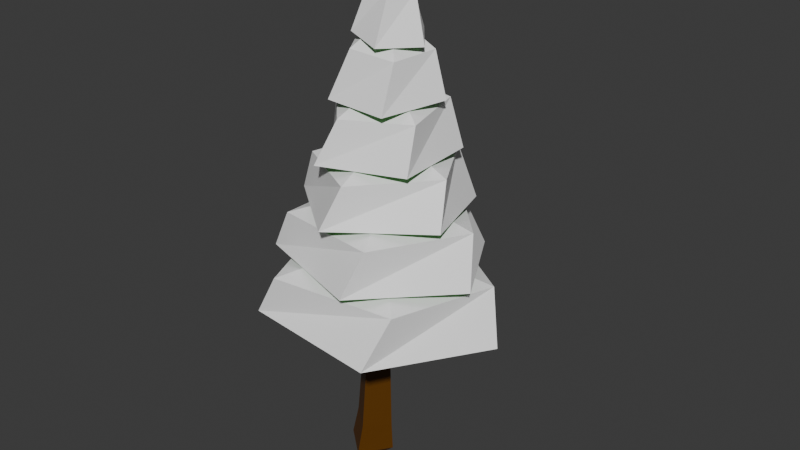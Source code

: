 # Source: tree3.blend  (saved by Blender 4.5.88; exported with 4.5.12 LTS)
import bpy
from mathutils import Matrix  # noqa: F401  (used for matrix-valued properties, if any)

bpy.ops.wm.read_factory_settings(use_empty=True)
scene = bpy.context.scene
scene.name = 'Scene'

# ---- collections
col_collection = bpy.data.collections.new('Collection'); scene.collection.children.link(col_collection)

# ---- materials (node trees are filled in below, after node groups)
mat_material = bpy.data.materials.new('Material')
mat_material.alpha_threshold = 0.0
mat_material.roughness = 0.5
mat_material.line_color = (0.0, 0.0, 0.0, 1.0)
mat_material_004 = bpy.data.materials.new('Material.004')
mat_material_001 = bpy.data.materials.new('Material.001')
mat_material_003 = bpy.data.materials.new('Material.003')

# ---- material node trees
mat_material.use_nodes = True; mat_material.node_tree.nodes.clear()
_N = mat_material.node_tree.nodes; _L = mat_material.node_tree.links
n0 = _N.new('ShaderNodeOutputMaterial'); n0.name = 'Material Output'; n0.location = (200, 100)
n1 = _N.new('ShaderNodeBsdfPrincipled'); n1.name = 'Principled BSDF'; n1.location = (-200, 100)
n1.inputs[0].default_value = (0.115, 0.04083, 0.001298, 1.0)
n1.inputs[3].default_value = 1.45
_L.new(n1.outputs[0], n0.inputs[0])
n0.is_active_output = True
mat_material_004.use_nodes = True; mat_material_004.node_tree.nodes.clear()
_N = mat_material_004.node_tree.nodes; _L = mat_material_004.node_tree.links
n0 = _N.new('ShaderNodeBsdfPrincipled'); n0.name = 'Principled BSDF'; n0.location = (-200, 100)
n0.inputs[0].default_value = (1.0, 1.0, 1.0, 1.0)
n1 = _N.new('ShaderNodeOutputMaterial'); n1.name = 'Material Output'; n1.location = (200, 100)
_L.new(n0.outputs[0], n1.inputs[0])
n1.is_active_output = True
mat_material_001.use_nodes = True; mat_material_001.node_tree.nodes.clear()
_N = mat_material_001.node_tree.nodes; _L = mat_material_001.node_tree.links
n0 = _N.new('ShaderNodeBsdfPrincipled'); n0.name = 'Principled BSDF'; n0.location = (-200, 100)
n0.inputs[0].default_value = (0.06719, 0.4076, 0.05042, 1.0)
n1 = _N.new('ShaderNodeOutputMaterial'); n1.name = 'Material Output'; n1.location = (200, 100)
_L.new(n0.outputs[0], n1.inputs[0])
n1.is_active_output = True
mat_material_003.use_nodes = True; mat_material_003.node_tree.nodes.clear()
_N = mat_material_003.node_tree.nodes; _L = mat_material_003.node_tree.links
n0 = _N.new('ShaderNodeBsdfPrincipled'); n0.name = 'Principled BSDF'; n0.location = (-200, 100)
n0.inputs[0].default_value = (0.8002, 0.4669, 0.1665, 1.0)
n1 = _N.new('ShaderNodeOutputMaterial'); n1.name = 'Material Output'; n1.location = (200, 100)
_L.new(n0.outputs[0], n1.inputs[0])
n1.is_active_output = True

# ---- world
world_world = bpy.data.worlds.new('World'); scene.world = world_world
world_world.use_nodes = True; world_world.node_tree.nodes.clear()
_N = world_world.node_tree.nodes; _L = world_world.node_tree.links
n0 = _N.new('ShaderNodeOutputWorld'); n0.name = 'World Output'; n0.location = (200, 100)
n1 = _N.new('ShaderNodeBackground'); n1.name = 'Background'; n1.location = (-200, 100)
n1.inputs[0].default_value = (0.05088, 0.05088, 0.05088, 1.0)
_L.new(n1.outputs[0], n0.inputs[0])
n0.is_active_output = True
world_world.color = (0.05088, 0.05088, 0.05088)
world_world.sun_shadow_jitter_overblur = 0.0

# ---- meshes
me_cube = bpy.data.meshes.new('Cube')
me_cube.from_pydata([(0.0, 0.0, -0.5822), (0.1855, 0.4149, 8.977), (0.2733, -0.07403, 3.023), (0.06991, 0.08028, -1.057), (0.1424, 0.06078, 5.615), (0.8815, 0.3217, 13.01), (0.1366, -0.03702, 0.4188)], [(4, 1), (6, 2), (3, 0), (2, 4), (1, 5), (0, 6)], [])
_uv = me_cube.uv_layers.new(name='UVMap')
_uv.uv.foreach_set('vector', [])
me_cube.materials.append(mat_material)
me_cube.use_mirror_vertex_groups = False
me_cube.update()
me_icosphere = bpy.data.meshes.new('Icosphere')
me_icosphere.from_pydata([(-0.1499, -0.2288, -0.08251), (2.9, -2.048, -0.827), (-1.084, -3.335, -0.7284), (-3.552, 0.04776, -0.8299), (-1.092, 3.426, -0.9914), (2.896, 2.13, -0.9895), (1.088, -3.437, 0.6621), (-2.9, -2.142, 0.6602), (-2.904, 2.037, 0.4977), (1.081, 3.324, 0.3991), (3.548, -0.05939, 0.5117), (-0.03651, -0.1166, 1.42)], [], [(0, 1, 2), (1, 0, 5), (0, 2, 3), (0, 3, 4), (0, 4, 5), (1, 5, 10), (2, 1, 6), (3, 2, 7), (4, 3, 8), (5, 4, 9), (1, 10, 6), (2, 6, 7), (3, 7, 8), (4, 8, 9), (5, 9, 10), (6, 10, 11), (7, 6, 11), (8, 7, 11), (9, 8, 11), (10, 9, 11)])
me_icosphere.polygons.foreach_set('material_index', [1, 1, 1, 1, 1, 0, 0, 0, 0, 0, 0, 0, 0, 0, 0, 0, 0, 0, 0, 0])
_uv = me_icosphere.uv_layers.new(name='UVMap')
_uv.uv.foreach_set('vector', [0.1818, 0.0, 0.2727, 0.1575, 0.09091, 0.1575, 0.2727, 0.1575, 0.3636, 0.0, 0.4545, 0.1575, 0.9091, 0.0, 1.0, 0.1575, 0.8182, 0.1575, 0.7273, 0.0, 0.8182, 0.1575, 0.6364, 0.1575, 0.5455, 0.0, 0.6364, 0.1575, 0.4545, 0.1575, 0.2727, 0.1575, 0.4545, 0.1575, 0.3636, 0.3149, 0.09091, 0.1575, 0.2727, 0.1575, 0.1818, 0.3149, 0.8182, 0.1575, 1.0, 0.1575, 0.9091, 0.3149, 0.6364, 0.1575, 0.8182, 0.1575, 0.7273, 0.3149, 0.4545, 0.1575, 0.6364, 0.1575, 0.5455, 0.3149, 0.2727, 0.1575, 0.3636, 0.3149, 0.1818, 0.3149, 0.09091, 0.1575, 0.1818, 0.3149, 0.0, 0.3149, 0.8182, 0.1575, 0.9091, 0.3149, 0.7273, 0.3149, 0.6364, 0.1575, 0.7273, 0.3149, 0.5455, 0.3149, 0.4545, 0.1575, 0.5455, 0.3149, 0.3636, 0.3149, 0.1818, 0.3149, 0.3636, 0.3149, 0.2727, 0.4724, 0.0, 0.3149, 0.1818, 0.3149, 0.09091, 0.4724, 0.7273, 0.3149, 0.9091, 0.3149, 0.8182, 0.4724, 0.5455, 0.3149, 0.7273, 0.3149, 0.6364, 0.4724, 0.3636, 0.3149, 0.5455, 0.3149, 0.4545, 0.4724])
me_icosphere.materials.append(mat_material_004)
me_icosphere.materials.append(mat_material_001)
me_icosphere.update()
me_cube_001 = bpy.data.meshes.new('Cube.001')
me_cube_001.from_pydata([(0.2131, 0.06265, 8.989), (-0.1654, 0.3886, 9.011), (0.1579, 0.7672, 8.965), (0.5365, 0.4413, 8.944), (0.3157, -0.5803, 3.033), (-0.2331, -0.1164, 3.024), (0.2308, 0.4322, 3.014), (0.7796, -0.03164, 3.022), (0.1776, -0.3672, 5.65), (-0.2869, 0.02504, 5.61), (0.1072, 0.4888, 5.581), (0.5717, 0.09652, 5.621), (0.8853, 0.2667, 13.01), (0.8273, 0.3176, 13.02), (0.8777, 0.3766, 13.02), (0.9357, 0.3257, 13.01), (0.1897, -0.6859, 0.3972), (-0.5097, -0.09181, 0.4783), (0.08361, 0.6119, 0.4403), (0.783, 0.01778, 0.3592), (0.1838, -0.293, 6.23), (-0.2665, 0.08766, 6.196), (0.1156, 0.5351, 6.144), (0.566, 0.1544, 6.178), (0.1894, -0.2286, 6.732), (-0.2485, 0.1416, 6.699), (0.123, 0.5766, 6.648), (0.5609, 0.2064, 6.681), (0.1946, -0.1671, 7.211), (-0.2314, 0.193, 7.178), (0.1301, 0.6162, 7.129), (0.5561, 0.2561, 7.162), (0.1997, -0.1075, 7.675), (-0.2148, 0.2429, 7.644), (0.1369, 0.6546, 7.596), (0.5514, 0.3043, 7.627), (0.2047, -0.04919, 8.129), (-0.1985, 0.2916, 8.098), (0.1436, 0.6922, 8.052), (0.5468, 0.3514, 8.082), (0.2096, 0.008054, 8.575), (-0.1825, 0.3395, 8.545), (0.1502, 0.7291, 8.5), (0.5423, 0.3976, 8.529), (0.2267, -0.6553, 1.166), (-0.4304, -0.09859, 1.208), (0.1261, 0.5597, 1.188), (0.7832, 0.003002, 1.146), (0.2577, -0.629, 1.814), (-0.361, -0.1048, 1.853), (0.163, 0.515, 1.835), (0.7817, -0.00916, 1.795), (0.287, -0.6042, 2.425), (-0.2955, -0.1107, 2.462), (0.1978, 0.4729, 2.445), (0.7803, -0.02064, 2.407), (0.2771, -0.5208, 3.77), (-0.2475, -0.07802, 3.721), (0.1967, 0.4476, 3.716), (0.7213, 0.004853, 3.766), (0.2429, -0.468, 4.416), (-0.2609, -0.04277, 4.368), (0.1657, 0.4621, 4.363), (0.6695, 0.03682, 4.411), (0.21, -0.4173, 5.035), (-0.2738, -0.008904, 4.99), (0.1359, 0.476, 4.985), (0.6197, 0.06753, 5.031), (0.3511, 0.1051, 9.811), (0.0448, 0.3739, 9.87), (0.311, 0.6857, 9.832), (0.6173, 0.4169, 9.773), (0.4207, 0.1262, 10.23), (0.1467, 0.3666, 10.28), (0.3848, 0.6455, 10.25), (0.6587, 0.405, 10.19), (0.4763, 0.143, 10.56), (0.2282, 0.3607, 10.61), (0.4438, 0.6133, 10.58), (0.6919, 0.3955, 10.53), (0.5245, 0.1576, 10.85), (0.2988, 0.3556, 10.89), (0.495, 0.5854, 10.87), (0.7206, 0.3873, 10.82), (0.5678, 0.1707, 11.11), (0.3623, 0.3511, 11.15), (0.5409, 0.5603, 11.12), (0.7465, 0.3799, 11.08), (0.6076, 0.1827, 11.35), (0.4205, 0.3469, 11.38), (0.5831, 0.5373, 11.36), (0.7702, 0.3731, 11.33), (0.6447, 0.1939, 11.57), (0.4748, 0.343, 11.6), (0.6224, 0.5159, 11.58), (0.7923, 0.3668, 11.55), (0.6796, 0.2045, 11.78), (0.5259, 0.3393, 11.81), (0.6594, 0.4957, 11.79), (0.8131, 0.3608, 11.76), (0.7126, 0.2145, 11.98), (0.5744, 0.3358, 12.0), (0.6945, 0.4765, 11.99), (0.8328, 0.3552, 11.96), (0.7442, 0.224, 12.17), (0.6206, 0.3325, 12.19), (0.728, 0.4583, 12.18), (0.8516, 0.3498, 12.15), (0.7745, 0.2332, 12.35), (0.665, 0.3293, 12.37), (0.7601, 0.4408, 12.36), (0.8696, 0.3446, 12.33), (0.8036, 0.242, 12.52), (0.7076, 0.3262, 12.54), (0.791, 0.4239, 12.53), (0.887, 0.3397, 12.51), (0.8317, 0.2505, 12.69), (0.7488, 0.3232, 12.71), (0.8208, 0.4076, 12.7), (0.9037, 0.3349, 12.68), (0.8589, 0.2587, 12.85), (0.7886, 0.3204, 12.87), (0.8497, 0.3919, 12.86), (0.92, 0.3302, 12.85)], [], [(15, 14, 13, 12), (20, 21, 9, 8), (21, 22, 10, 9), (22, 23, 11, 10), (23, 20, 8, 11), (24, 25, 21, 20), (25, 26, 22, 21), (26, 27, 23, 22), (27, 24, 20, 23), (28, 29, 25, 24), (29, 30, 26, 25), (30, 31, 27, 26), (31, 28, 24, 27), (32, 33, 29, 28), (33, 34, 30, 29), (34, 35, 31, 30), (35, 32, 28, 31), (36, 37, 33, 32), (37, 38, 34, 33), (38, 39, 35, 34), (39, 36, 32, 35), (40, 41, 37, 36), (41, 42, 38, 37), (42, 43, 39, 38), (43, 40, 36, 39), (0, 1, 41, 40), (1, 2, 42, 41), (2, 3, 43, 42), (3, 0, 40, 43), (44, 45, 17, 16), (45, 46, 18, 17), (46, 47, 19, 18), (47, 44, 16, 19), (48, 49, 45, 44), (49, 50, 46, 45), (50, 51, 47, 46), (51, 48, 44, 47), (52, 53, 49, 48), (53, 54, 50, 49), (54, 55, 51, 50), (55, 52, 48, 51), (4, 5, 53, 52), (5, 6, 54, 53), (6, 7, 55, 54), (7, 4, 52, 55), (56, 57, 5, 4), (57, 58, 6, 5), (58, 59, 7, 6), (59, 56, 4, 7), (60, 61, 57, 56), (61, 62, 58, 57), (62, 63, 59, 58), (63, 60, 56, 59), (64, 65, 61, 60), (65, 66, 62, 61), (66, 67, 63, 62), (67, 64, 60, 63), (8, 9, 65, 64), (9, 10, 66, 65), (10, 11, 67, 66), (11, 8, 64, 67), (68, 69, 1, 0), (69, 70, 2, 1), (70, 71, 3, 2), (71, 68, 0, 3), (72, 73, 69, 68), (73, 74, 70, 69), (74, 75, 71, 70), (75, 72, 68, 71), (76, 77, 73, 72), (77, 78, 74, 73), (78, 79, 75, 74), (79, 76, 72, 75), (80, 81, 77, 76), (81, 82, 78, 77), (82, 83, 79, 78), (83, 80, 76, 79), (84, 85, 81, 80), (85, 86, 82, 81), (86, 87, 83, 82), (87, 84, 80, 83), (88, 89, 85, 84), (89, 90, 86, 85), (90, 91, 87, 86), (91, 88, 84, 87), (92, 93, 89, 88), (93, 94, 90, 89), (94, 95, 91, 90), (95, 92, 88, 91), (96, 97, 93, 92), (97, 98, 94, 93), (98, 99, 95, 94), (99, 96, 92, 95), (100, 101, 97, 96), (101, 102, 98, 97), (102, 103, 99, 98), (103, 100, 96, 99), (104, 105, 101, 100), (105, 106, 102, 101), (106, 107, 103, 102), (107, 104, 100, 103), (108, 109, 105, 104), (109, 110, 106, 105), (110, 111, 107, 106), (111, 108, 104, 107), (112, 113, 109, 108), (113, 114, 110, 109), (114, 115, 111, 110), (115, 112, 108, 111), (116, 117, 113, 112), (117, 118, 114, 113), (118, 119, 115, 114), (119, 116, 112, 115), (120, 121, 117, 116), (121, 122, 118, 117), (122, 123, 119, 118), (123, 120, 116, 119), (12, 13, 121, 120), (13, 14, 122, 121), (14, 15, 123, 122), (15, 12, 120, 123), (17, 18, 19, 16)])
me_cube_001.polygons.foreach_set('material_index', [0, 0, 0, 0, 0, 0, 0, 0, 0, 0, 0, 0, 0, 0, 0, 0, 0, 0, 0, 0, 0, 0, 0, 0, 0, 0, 0, 0, 0, 0, 0, 0, 0, 0, 0, 0, 0, 0, 0, 0, 0, 0, 0, 0, 0, 0, 0, 0, 0, 0, 0, 0, 0, 0, 0, 0, 0, 0, 0, 0, 0, 0, 0, 0, 0, 0, 0, 0, 0, 0, 0, 0, 0, 0, 0, 0, 0, 0, 0, 0, 0, 0, 0, 0, 0, 0, 0, 0, 0, 0, 0, 0, 0, 0, 0, 0, 0, 0, 0, 0, 0, 0, 0, 0, 0, 0, 0, 0, 0, 0, 0, 0, 0, 0, 0, 0, 0, 0, 0, 0, 0, 1])
me_cube_001.materials.append(mat_material)
me_cube_001.materials.append(mat_material_003)
me_cube_001.use_mirror_vertex_groups = False
me_cube_001.update()
me_cube_002 = bpy.data.meshes.new('Cube.002')
me_cube_002.from_pydata([(0.06054, -0.7883, -0.6628), (-0.7924, -0.05987, -0.5918), (-0.06054, 0.7883, -0.5015), (0.7924, 0.05987, -0.5725), (0.08849, -0.1479, -1.092), (-0.1587, 0.06731, -1.092), (0.05133, 0.3085, -1.021), (0.2985, 0.09326, -1.021), (0.1897, -0.6859, 0.3972), (-0.5097, -0.09181, 0.4783), (0.08361, 0.6119, 0.4403), (0.783, 0.01778, 0.3592)], [], [(4, 5, 6, 7), (0, 1, 5, 4), (1, 2, 6, 5), (2, 3, 7, 6), (3, 0, 4, 7), (8, 9, 1, 0), (9, 10, 2, 1), (10, 11, 3, 2), (11, 8, 0, 3), (9, 8, 11, 10)])
me_cube_002.polygons.foreach_set('material_index', [0, 0, 0, 0, 0, 0, 0, 0, 0, 1])
me_cube_002.materials.append(mat_material)
me_cube_002.materials.append(mat_material_003)
me_cube_002.use_mirror_vertex_groups = False
me_cube_002.update()

# ---- objects
ob_wood = bpy.data.objects.new('Wood', me_cube)
ob_leaf = bpy.data.objects.new('Leaf', me_icosphere)
ob_trunk = bpy.data.objects.new('Trunk', me_cube_001)
ob_stump = bpy.data.objects.new('Stump', me_cube_002)

# ---- transforms, parenting, visibility, modifiers, constraints
ob_wood.location = (0.0, 0.0, 0.0)
ob_wood.lock_rotations_4d = False
ob_wood.empty_display_type = 'ARROWS'
ob_wood.lineart.crease_threshold = 0.0
_m = ob_wood.modifiers.new('Skin', 'SKIN')
_m.branch_smoothing = 1.0
_m.use_y_symmetry = True
ob_leaf.location = (0.297, 0.241, 5.338)
ob_leaf.rotation_euler = (-0.034, 0.01936, 0.07281)
_m = ob_leaf.modifiers.new('Array', 'ARRAY')
_m.count = 6
_m.constant_offset_displace = (0.0, 0.0, 0.0)
_m.relative_offset_displace = (0.0, 0.0, 0.7)
_m = ob_leaf.modifiers.new('SimpleDeform', 'SIMPLE_DEFORM')
_m.deform_method = 'TAPER'
_m.deform_axis = 'Z'
_m.factor = -0.9846
_m.angle = -0.9846
_m = ob_leaf.modifiers.new('SimpleDeform.001', 'SIMPLE_DEFORM')
_m.deform_axis = 'Z'
_m.factor = 6.283
_m.angle = 6.283
ob_trunk.location = (0.0, 0.0, 0.0)
ob_trunk.lock_rotations_4d = False
ob_trunk.empty_display_type = 'ARROWS'
ob_trunk.lineart.crease_threshold = 0.0
ob_stump.location = (0.0, 0.0, 0.0)
ob_stump.lock_rotations_4d = False
ob_stump.empty_display_type = 'ARROWS'
ob_stump.lineart.crease_threshold = 0.0

# ---- collection membership
col_collection.objects.link(ob_wood)
col_collection.objects.link(ob_leaf)
col_collection.objects.link(ob_trunk)
col_collection.objects.link(ob_stump)

# ---- scene / render settings (as saved in the file)
scene.frame_start = 1; scene.frame_end = 250; scene.frame_set(17)
scene.render.engine = 'BLENDER_EEVEE_NEXT'
bpy.context.view_layer.update()

# ---- added for rendering (the .blend has no active camera and no usable light): camera, sun
cam_auto = bpy.data.cameras.new('AutoCamera')
cam_auto.lens = 50.0
cam_auto.sensor_width = 36.0
cam_auto.clip_end = 1000.0
ob_auto_camera = bpy.data.objects.new('AutoCamera', cam_auto)
scene.collection.objects.link(ob_auto_camera)
ob_auto_camera.location = (19.1204, -21.576, 21.9306)
ob_auto_camera.rotation_euler = (1.09748, -7.21219e-08, 0.694738)
scene.camera = ob_auto_camera
light_auto_sun = bpy.data.lights.new('AutoSun', 'SUN')
light_auto_sun.energy = 3.0
light_auto_sun.angle = 0.0523599
ob_auto_sun = bpy.data.objects.new('AutoSun', light_auto_sun)
scene.collection.objects.link(ob_auto_sun)
ob_auto_sun.rotation_euler = (0.872665, 0.174533, 0.523599)
bpy.context.view_layer.update()
